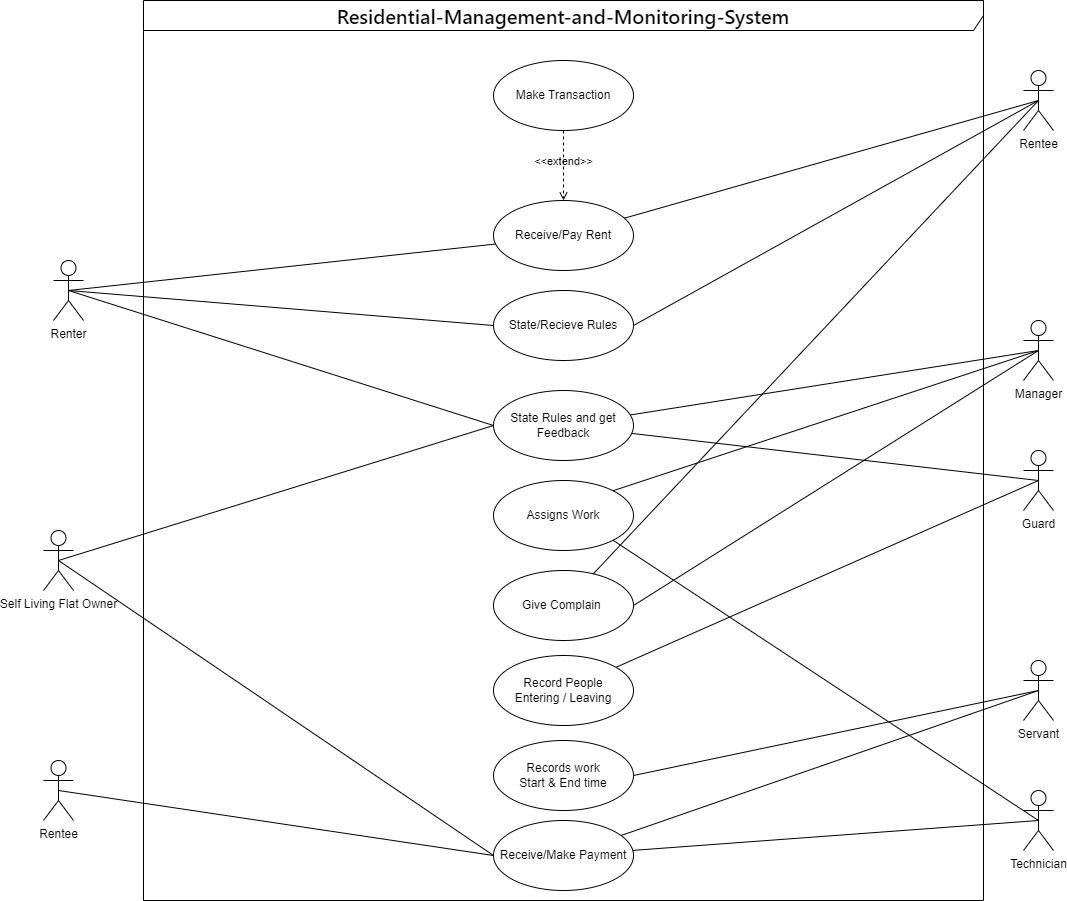

The diagram above was exported from draw.io. Its source (the exported page's mxGraphModel, read from the mxfile embedded in the PNG):
<mxGraphModel dx="1248" dy="661" grid="1" gridSize="10" guides="1" tooltips="1" connect="1" arrows="1" fold="1" page="1" pageScale="1" pageWidth="1100" pageHeight="1000" math="0" shadow="0">
  <root>
    <mxCell id="0" />
    <mxCell id="1" parent="0" />
    <mxCell id="-an9hmPp-tPOf-Gd0j9Q-1" value="&lt;span style=&quot;font-family: -apple-system, BlinkMacSystemFont, &amp;quot;Segoe UI&amp;quot;, &amp;quot;Noto Sans&amp;quot;, Helvetica, Arial, sans-serif, &amp;quot;Apple Color Emoji&amp;quot;, &amp;quot;Segoe UI Emoji&amp;quot;; font-size: 20px; font-weight: 600; text-align: start; background-color: rgb(255, 255, 255);&quot;&gt;Residential-Management-and-Monitoring-System&lt;/span&gt;" style="shape=umlFrame;whiteSpace=wrap;html=1;width=840;height=30;" parent="1" vertex="1">
      <mxGeometry x="145" y="40" width="840" height="900" as="geometry" />
    </mxCell>
    <mxCell id="-an9hmPp-tPOf-Gd0j9Q-2" value="Renter" style="shape=umlActor;verticalLabelPosition=bottom;verticalAlign=top;html=1;" parent="1" vertex="1">
      <mxGeometry x="55" y="300" width="30" height="60" as="geometry" />
    </mxCell>
    <mxCell id="-an9hmPp-tPOf-Gd0j9Q-3" value="Receive/Pay Rent" style="ellipse;whiteSpace=wrap;html=1;" parent="1" vertex="1">
      <mxGeometry x="495" y="240" width="140" height="70" as="geometry" />
    </mxCell>
    <mxCell id="2wQVcwvDRALneGD60nbY-4" value="" style="endArrow=none;html=1;rounded=0;entryX=0.018;entryY=0.621;entryDx=0;entryDy=0;entryPerimeter=0;exitX=0.5;exitY=0.5;exitDx=0;exitDy=0;exitPerimeter=0;" parent="1" source="-an9hmPp-tPOf-Gd0j9Q-2" target="-an9hmPp-tPOf-Gd0j9Q-3" edge="1">
      <mxGeometry width="50" height="50" relative="1" as="geometry">
        <mxPoint x="485" y="270" as="sourcePoint" />
        <mxPoint x="535" y="220" as="targetPoint" />
      </mxGeometry>
    </mxCell>
    <mxCell id="2wQVcwvDRALneGD60nbY-5" value="State/Recieve Rules" style="ellipse;whiteSpace=wrap;html=1;" parent="1" vertex="1">
      <mxGeometry x="495" y="330" width="140" height="70" as="geometry" />
    </mxCell>
    <mxCell id="2wQVcwvDRALneGD60nbY-6" value="" style="endArrow=none;html=1;rounded=0;entryX=0;entryY=0.5;entryDx=0;entryDy=0;exitX=0.5;exitY=0.5;exitDx=0;exitDy=0;exitPerimeter=0;" parent="1" source="-an9hmPp-tPOf-Gd0j9Q-2" target="2wQVcwvDRALneGD60nbY-5" edge="1">
      <mxGeometry width="50" height="50" relative="1" as="geometry">
        <mxPoint x="70" y="160" as="sourcePoint" />
        <mxPoint x="207.51999999999998" y="153.47000000000003" as="targetPoint" />
      </mxGeometry>
    </mxCell>
    <mxCell id="2wQVcwvDRALneGD60nbY-7" value="Rentee" style="shape=umlActor;verticalLabelPosition=bottom;verticalAlign=top;html=1;" parent="1" vertex="1">
      <mxGeometry x="1025" y="110" width="30" height="60" as="geometry" />
    </mxCell>
    <mxCell id="2wQVcwvDRALneGD60nbY-11" value="" style="endArrow=none;html=1;rounded=0;entryX=0.5;entryY=0.5;entryDx=0;entryDy=0;entryPerimeter=0;" parent="1" source="-an9hmPp-tPOf-Gd0j9Q-3" target="2wQVcwvDRALneGD60nbY-7" edge="1">
      <mxGeometry width="50" height="50" relative="1" as="geometry">
        <mxPoint x="985" y="170" as="sourcePoint" />
        <mxPoint x="992.52" y="146.73000000000002" as="targetPoint" />
      </mxGeometry>
    </mxCell>
    <mxCell id="2wQVcwvDRALneGD60nbY-12" value="" style="endArrow=none;html=1;rounded=0;exitX=1;exitY=0.5;exitDx=0;exitDy=0;entryX=0.5;entryY=0.5;entryDx=0;entryDy=0;entryPerimeter=0;" parent="1" source="2wQVcwvDRALneGD60nbY-5" target="2wQVcwvDRALneGD60nbY-7" edge="1">
      <mxGeometry width="50" height="50" relative="1" as="geometry">
        <mxPoint x="344.99417346428254" y="145.45157531267284" as="sourcePoint" />
        <mxPoint x="1035" y="140" as="targetPoint" />
      </mxGeometry>
    </mxCell>
    <mxCell id="2wQVcwvDRALneGD60nbY-13" value="Make Transaction" style="ellipse;whiteSpace=wrap;html=1;" parent="1" vertex="1">
      <mxGeometry x="495" y="100" width="140" height="70" as="geometry" />
    </mxCell>
    <mxCell id="2wQVcwvDRALneGD60nbY-15" value="&amp;lt;&amp;lt;extend&amp;gt;&amp;gt;" style="html=1;verticalAlign=bottom;labelBackgroundColor=none;endArrow=open;endFill=0;dashed=1;rounded=0;exitX=0.5;exitY=1;exitDx=0;exitDy=0;entryX=0.5;entryY=0;entryDx=0;entryDy=0;" parent="1" source="2wQVcwvDRALneGD60nbY-13" target="-an9hmPp-tPOf-Gd0j9Q-3" edge="1">
      <mxGeometry x="0.1429" width="160" relative="1" as="geometry">
        <mxPoint x="495" y="360" as="sourcePoint" />
        <mxPoint x="655" y="360" as="targetPoint" />
        <mxPoint as="offset" />
      </mxGeometry>
    </mxCell>
    <mxCell id="2wQVcwvDRALneGD60nbY-16" value="State Rules and get Feedback" style="ellipse;whiteSpace=wrap;html=1;" parent="1" vertex="1">
      <mxGeometry x="495" y="430" width="140" height="70" as="geometry" />
    </mxCell>
    <mxCell id="2wQVcwvDRALneGD60nbY-17" value="Manager" style="shape=umlActor;verticalLabelPosition=bottom;verticalAlign=top;html=1;" parent="1" vertex="1">
      <mxGeometry x="1025" y="360" width="30" height="60" as="geometry" />
    </mxCell>
    <mxCell id="2wQVcwvDRALneGD60nbY-18" value="Guard" style="shape=umlActor;verticalLabelPosition=bottom;verticalAlign=top;html=1;" parent="1" vertex="1">
      <mxGeometry x="1025" y="490" width="30" height="60" as="geometry" />
    </mxCell>
    <mxCell id="2wQVcwvDRALneGD60nbY-20" value="" style="endArrow=none;html=1;rounded=0;entryX=0;entryY=0.5;entryDx=0;entryDy=0;exitX=0.5;exitY=0.5;exitDx=0;exitDy=0;exitPerimeter=0;" parent="1" source="-an9hmPp-tPOf-Gd0j9Q-2" target="2wQVcwvDRALneGD60nbY-16" edge="1">
      <mxGeometry width="50" height="50" relative="1" as="geometry">
        <mxPoint x="80" y="340" as="sourcePoint" />
        <mxPoint x="445" y="355" as="targetPoint" />
      </mxGeometry>
    </mxCell>
    <mxCell id="2wQVcwvDRALneGD60nbY-21" value="" style="endArrow=none;html=1;rounded=0;entryX=0.5;entryY=0.5;entryDx=0;entryDy=0;entryPerimeter=0;" parent="1" source="2wQVcwvDRALneGD60nbY-16" target="2wQVcwvDRALneGD60nbY-17" edge="1">
      <mxGeometry width="50" height="50" relative="1" as="geometry">
        <mxPoint x="90" y="350" as="sourcePoint" />
        <mxPoint x="455" y="365" as="targetPoint" />
      </mxGeometry>
    </mxCell>
    <mxCell id="2wQVcwvDRALneGD60nbY-22" value="" style="endArrow=none;html=1;rounded=0;entryX=0.5;entryY=0.5;entryDx=0;entryDy=0;entryPerimeter=0;" parent="1" source="2wQVcwvDRALneGD60nbY-16" target="2wQVcwvDRALneGD60nbY-18" edge="1">
      <mxGeometry width="50" height="50" relative="1" as="geometry">
        <mxPoint x="100" y="360" as="sourcePoint" />
        <mxPoint x="465" y="375" as="targetPoint" />
      </mxGeometry>
    </mxCell>
    <mxCell id="2wQVcwvDRALneGD60nbY-23" value="Give Complain&amp;nbsp;" style="ellipse;whiteSpace=wrap;html=1;" parent="1" vertex="1">
      <mxGeometry x="495" y="610" width="140" height="70" as="geometry" />
    </mxCell>
    <mxCell id="2wQVcwvDRALneGD60nbY-24" value="" style="endArrow=none;html=1;rounded=0;entryX=0.5;entryY=0.5;entryDx=0;entryDy=0;entryPerimeter=0;" parent="1" source="2wQVcwvDRALneGD60nbY-23" target="2wQVcwvDRALneGD60nbY-7" edge="1">
      <mxGeometry width="50" height="50" relative="1" as="geometry">
        <mxPoint x="579.309024027147" y="251.17656492874403" as="sourcePoint" />
        <mxPoint x="1045" y="140" as="targetPoint" />
      </mxGeometry>
    </mxCell>
    <mxCell id="2wQVcwvDRALneGD60nbY-25" value="" style="endArrow=none;html=1;rounded=0;entryX=0.5;entryY=0.5;entryDx=0;entryDy=0;entryPerimeter=0;exitX=1;exitY=0.5;exitDx=0;exitDy=0;" parent="1" source="2wQVcwvDRALneGD60nbY-23" target="2wQVcwvDRALneGD60nbY-17" edge="1">
      <mxGeometry width="50" height="50" relative="1" as="geometry">
        <mxPoint x="583.5657131396795" y="447.95118836881807" as="sourcePoint" />
        <mxPoint x="1050" y="400" as="targetPoint" />
      </mxGeometry>
    </mxCell>
    <mxCell id="2wQVcwvDRALneGD60nbY-26" value="Record People &lt;br&gt;Entering / Leaving" style="ellipse;whiteSpace=wrap;html=1;" parent="1" vertex="1">
      <mxGeometry x="495" y="695" width="140" height="70" as="geometry" />
    </mxCell>
    <mxCell id="2wQVcwvDRALneGD60nbY-27" value="" style="endArrow=none;html=1;rounded=0;entryX=0.5;entryY=0.5;entryDx=0;entryDy=0;entryPerimeter=0;" parent="1" source="2wQVcwvDRALneGD60nbY-26" target="2wQVcwvDRALneGD60nbY-18" edge="1">
      <mxGeometry width="50" height="50" relative="1" as="geometry">
        <mxPoint x="582.4009351837854" y="464.4487292313718" as="sourcePoint" />
        <mxPoint x="1050" y="530" as="targetPoint" />
      </mxGeometry>
    </mxCell>
    <mxCell id="2wQVcwvDRALneGD60nbY-28" value="Servant" style="shape=umlActor;verticalLabelPosition=bottom;verticalAlign=top;html=1;" parent="1" vertex="1">
      <mxGeometry x="1025" y="700" width="30" height="60" as="geometry" />
    </mxCell>
    <mxCell id="2wQVcwvDRALneGD60nbY-29" value="Records work&lt;br&gt;Start &amp;amp; End time" style="ellipse;whiteSpace=wrap;html=1;" parent="1" vertex="1">
      <mxGeometry x="495" y="780" width="140" height="70" as="geometry" />
    </mxCell>
    <mxCell id="2wQVcwvDRALneGD60nbY-30" value="Self Living Flat Owner" style="shape=umlActor;verticalLabelPosition=bottom;verticalAlign=top;html=1;" parent="1" vertex="1">
      <mxGeometry x="45" y="570" width="30" height="60" as="geometry" />
    </mxCell>
    <mxCell id="2wQVcwvDRALneGD60nbY-31" value="" style="endArrow=none;html=1;rounded=0;entryX=0;entryY=0.5;entryDx=0;entryDy=0;exitX=0.5;exitY=0.5;exitDx=0;exitDy=0;exitPerimeter=0;" parent="1" source="2wQVcwvDRALneGD60nbY-30" target="2wQVcwvDRALneGD60nbY-16" edge="1">
      <mxGeometry width="50" height="50" relative="1" as="geometry">
        <mxPoint x="80" y="340" as="sourcePoint" />
        <mxPoint x="445" y="355" as="targetPoint" />
      </mxGeometry>
    </mxCell>
    <mxCell id="2wQVcwvDRALneGD60nbY-33" value="" style="endArrow=none;html=1;rounded=0;entryX=0.5;entryY=0.5;entryDx=0;entryDy=0;entryPerimeter=0;exitX=1;exitY=0.5;exitDx=0;exitDy=0;" parent="1" source="2wQVcwvDRALneGD60nbY-29" target="2wQVcwvDRALneGD60nbY-28" edge="1">
      <mxGeometry width="50" height="50" relative="1" as="geometry">
        <mxPoint x="578.4256797876733" y="640.1913611068428" as="sourcePoint" />
        <mxPoint x="1049.9999999999995" y="530" as="targetPoint" />
      </mxGeometry>
    </mxCell>
    <mxCell id="eL2i-BM61JwPOgxa5-4v-1" value="Receive/Make Payment" style="ellipse;whiteSpace=wrap;html=1;" parent="1" vertex="1">
      <mxGeometry x="495" y="860" width="140" height="70" as="geometry" />
    </mxCell>
    <mxCell id="eL2i-BM61JwPOgxa5-4v-2" value="Technician" style="shape=umlActor;verticalLabelPosition=bottom;verticalAlign=top;html=1;" parent="1" vertex="1">
      <mxGeometry x="1025" y="830" width="30" height="60" as="geometry" />
    </mxCell>
    <mxCell id="eL2i-BM61JwPOgxa5-4v-3" value="" style="endArrow=none;html=1;rounded=0;entryX=0.5;entryY=0.5;entryDx=0;entryDy=0;entryPerimeter=0;" parent="1" source="eL2i-BM61JwPOgxa5-4v-1" target="eL2i-BM61JwPOgxa5-4v-2" edge="1">
      <mxGeometry width="50" height="50" relative="1" as="geometry">
        <mxPoint x="645" y="765" as="sourcePoint" />
        <mxPoint x="1050" y="740" as="targetPoint" />
      </mxGeometry>
    </mxCell>
    <mxCell id="eL2i-BM61JwPOgxa5-4v-4" value="Assigns Work" style="ellipse;whiteSpace=wrap;html=1;" parent="1" vertex="1">
      <mxGeometry x="495" y="520" width="140" height="70" as="geometry" />
    </mxCell>
    <mxCell id="eL2i-BM61JwPOgxa5-4v-5" value="" style="endArrow=none;html=1;rounded=0;entryX=0.5;entryY=0.5;entryDx=0;entryDy=0;entryPerimeter=0;exitX=1;exitY=0;exitDx=0;exitDy=0;" parent="1" source="eL2i-BM61JwPOgxa5-4v-4" target="2wQVcwvDRALneGD60nbY-17" edge="1">
      <mxGeometry width="50" height="50" relative="1" as="geometry">
        <mxPoint x="641.7507865593873" y="464.46040212220214" as="sourcePoint" />
        <mxPoint x="1050" y="400" as="targetPoint" />
      </mxGeometry>
    </mxCell>
    <mxCell id="eL2i-BM61JwPOgxa5-4v-6" value="" style="endArrow=none;html=1;rounded=0;entryX=0.5;entryY=0.5;entryDx=0;entryDy=0;entryPerimeter=0;" parent="1" source="eL2i-BM61JwPOgxa5-4v-1" target="2wQVcwvDRALneGD60nbY-28" edge="1">
      <mxGeometry width="50" height="50" relative="1" as="geometry">
        <mxPoint x="635" y="890" as="sourcePoint" />
        <mxPoint x="1045" y="730" as="targetPoint" />
      </mxGeometry>
    </mxCell>
    <mxCell id="eL2i-BM61JwPOgxa5-4v-7" value="" style="endArrow=none;html=1;rounded=0;entryX=0;entryY=0.5;entryDx=0;entryDy=0;exitX=0.5;exitY=0.5;exitDx=0;exitDy=0;exitPerimeter=0;" parent="1" source="2wQVcwvDRALneGD60nbY-30" target="eL2i-BM61JwPOgxa5-4v-1" edge="1">
      <mxGeometry width="50" height="50" relative="1" as="geometry">
        <mxPoint x="70" y="610" as="sourcePoint" />
        <mxPoint x="505" y="475" as="targetPoint" />
      </mxGeometry>
    </mxCell>
    <mxCell id="eL2i-BM61JwPOgxa5-4v-9" value="Rentee" style="shape=umlActor;verticalLabelPosition=bottom;verticalAlign=top;html=1;" parent="1" vertex="1">
      <mxGeometry x="45" y="800" width="30" height="60" as="geometry" />
    </mxCell>
    <mxCell id="eL2i-BM61JwPOgxa5-4v-10" value="" style="endArrow=none;html=1;rounded=0;entryX=0;entryY=0.5;entryDx=0;entryDy=0;exitX=0.5;exitY=0.5;exitDx=0;exitDy=0;exitPerimeter=0;" parent="1" source="eL2i-BM61JwPOgxa5-4v-9" target="eL2i-BM61JwPOgxa5-4v-1" edge="1">
      <mxGeometry width="50" height="50" relative="1" as="geometry">
        <mxPoint x="70" y="610" as="sourcePoint" />
        <mxPoint x="505" y="905" as="targetPoint" />
      </mxGeometry>
    </mxCell>
    <mxCell id="eL2i-BM61JwPOgxa5-4v-11" value="" style="endArrow=none;html=1;rounded=0;entryX=0.5;entryY=0.5;entryDx=0;entryDy=0;entryPerimeter=0;exitX=1;exitY=1;exitDx=0;exitDy=0;" parent="1" source="eL2i-BM61JwPOgxa5-4v-4" target="eL2i-BM61JwPOgxa5-4v-2" edge="1">
      <mxGeometry width="50" height="50" relative="1" as="geometry">
        <mxPoint x="624.4974746830583" y="540.2512626584708" as="sourcePoint" />
        <mxPoint x="1050" y="400" as="targetPoint" />
      </mxGeometry>
    </mxCell>
  </root>
</mxGraphModel>